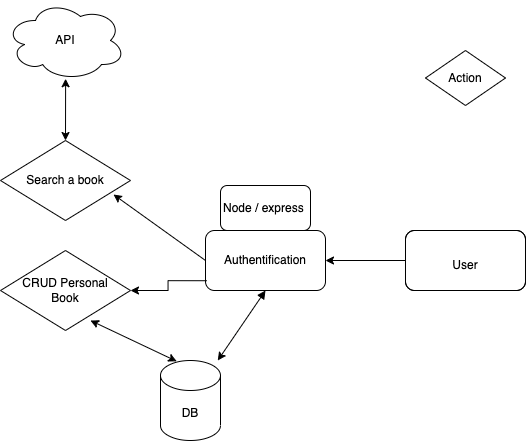

The diagram above was exported from draw.io. Its source (the exported page's mxGraphModel, read from the mxfile embedded in the PNG):
<mxGraphModel dx="1180" dy="791" grid="1" gridSize="10" guides="1" tooltips="1" connect="1" arrows="1" fold="1" page="1" pageScale="1" pageWidth="827" pageHeight="1169" math="0" shadow="0">
  <root>
    <mxCell id="0" />
    <mxCell id="1" parent="0" />
    <mxCell id="aDNFucnT-0eEdFFEpFmd-8" value="User" style="text;html=1;strokeColor=none;fillColor=none;align=center;verticalAlign=middle;whiteSpace=wrap;rounded=0;" vertex="1" parent="1">
      <mxGeometry x="600" y="460" width="60" height="30" as="geometry" />
    </mxCell>
    <mxCell id="aDNFucnT-0eEdFFEpFmd-9" value="" style="rounded=1;whiteSpace=wrap;html=1;fillColor=none;" vertex="1" parent="1">
      <mxGeometry x="570" y="440" width="120" height="60" as="geometry" />
    </mxCell>
    <mxCell id="aDNFucnT-0eEdFFEpFmd-13" value="" style="edgeStyle=orthogonalEdgeStyle;rounded=0;orthogonalLoop=1;jettySize=auto;html=1;" edge="1" parent="1" source="aDNFucnT-0eEdFFEpFmd-10" target="aDNFucnT-0eEdFFEpFmd-12">
      <mxGeometry relative="1" as="geometry" />
    </mxCell>
    <mxCell id="aDNFucnT-0eEdFFEpFmd-10" value="" style="rounded=1;whiteSpace=wrap;html=1;fillColor=none;" vertex="1" parent="1">
      <mxGeometry x="570" y="440" width="120" height="60" as="geometry" />
    </mxCell>
    <mxCell id="aDNFucnT-0eEdFFEpFmd-16" value="" style="edgeStyle=orthogonalEdgeStyle;rounded=0;orthogonalLoop=1;jettySize=auto;html=1;exitX=0.01;exitY=0.837;exitDx=0;exitDy=0;exitPerimeter=0;" edge="1" parent="1" source="aDNFucnT-0eEdFFEpFmd-12" target="aDNFucnT-0eEdFFEpFmd-27">
      <mxGeometry relative="1" as="geometry">
        <mxPoint x="290" y="470" as="targetPoint" />
      </mxGeometry>
    </mxCell>
    <mxCell id="aDNFucnT-0eEdFFEpFmd-12" value="Authentification" style="rounded=1;whiteSpace=wrap;html=1;fillColor=none;" vertex="1" parent="1">
      <mxGeometry x="370" y="440" width="120" height="60" as="geometry" />
    </mxCell>
    <mxCell id="aDNFucnT-0eEdFFEpFmd-18" value="" style="endArrow=classic;html=1;rounded=0;exitX=0;exitY=0.5;exitDx=0;exitDy=0;entryX=0.869;entryY=0.675;entryDx=0;entryDy=0;entryPerimeter=0;" edge="1" parent="1" source="aDNFucnT-0eEdFFEpFmd-12" target="aDNFucnT-0eEdFFEpFmd-25">
      <mxGeometry width="50" height="50" relative="1" as="geometry">
        <mxPoint x="390" y="500" as="sourcePoint" />
        <mxPoint x="290" y="390" as="targetPoint" />
      </mxGeometry>
    </mxCell>
    <mxCell id="aDNFucnT-0eEdFFEpFmd-19" value="Node / express&amp;nbsp;" style="rounded=1;whiteSpace=wrap;html=1;fillColor=none;" vertex="1" parent="1">
      <mxGeometry x="385" y="395" width="90" height="45" as="geometry" />
    </mxCell>
    <mxCell id="aDNFucnT-0eEdFFEpFmd-20" value="DB" style="shape=cylinder3;whiteSpace=wrap;html=1;boundedLbl=1;backgroundOutline=1;size=15;fillColor=none;" vertex="1" parent="1">
      <mxGeometry x="325" y="570" width="60" height="80" as="geometry" />
    </mxCell>
    <mxCell id="aDNFucnT-0eEdFFEpFmd-21" value="" style="endArrow=classic;html=1;rounded=0;exitX=0.5;exitY=1;exitDx=0;exitDy=0;startArrow=block;startFill=1;" edge="1" parent="1" source="aDNFucnT-0eEdFFEpFmd-12" target="aDNFucnT-0eEdFFEpFmd-20">
      <mxGeometry width="50" height="50" relative="1" as="geometry">
        <mxPoint x="370" y="510" as="sourcePoint" />
        <mxPoint x="420" y="460" as="targetPoint" />
      </mxGeometry>
    </mxCell>
    <mxCell id="aDNFucnT-0eEdFFEpFmd-22" value="API" style="ellipse;shape=cloud;whiteSpace=wrap;html=1;fillColor=none;" vertex="1" parent="1">
      <mxGeometry x="170" y="210" width="120" height="80" as="geometry" />
    </mxCell>
    <mxCell id="aDNFucnT-0eEdFFEpFmd-23" value="" style="endArrow=classic;startArrow=classic;html=1;rounded=0;exitX=0.5;exitY=0;exitDx=0;exitDy=0;entryX=0.501;entryY=0.978;entryDx=0;entryDy=0;entryPerimeter=0;" edge="1" parent="1" source="aDNFucnT-0eEdFFEpFmd-25" target="aDNFucnT-0eEdFFEpFmd-22">
      <mxGeometry width="50" height="50" relative="1" as="geometry">
        <mxPoint x="230" y="360" as="sourcePoint" />
        <mxPoint x="230" y="330" as="targetPoint" />
      </mxGeometry>
    </mxCell>
    <mxCell id="aDNFucnT-0eEdFFEpFmd-24" value="" style="endArrow=classic;startArrow=classic;html=1;rounded=0;exitX=0.692;exitY=0.875;exitDx=0;exitDy=0;entryX=0.27;entryY=0.01;entryDx=0;entryDy=0;entryPerimeter=0;exitPerimeter=0;" edge="1" parent="1" source="aDNFucnT-0eEdFFEpFmd-27" target="aDNFucnT-0eEdFFEpFmd-20">
      <mxGeometry width="50" height="50" relative="1" as="geometry">
        <mxPoint x="230" y="500" as="sourcePoint" />
        <mxPoint x="420" y="460" as="targetPoint" />
      </mxGeometry>
    </mxCell>
    <mxCell id="aDNFucnT-0eEdFFEpFmd-25" value="Search a book" style="rhombus;whiteSpace=wrap;html=1;fillColor=none;" vertex="1" parent="1">
      <mxGeometry x="165" y="350" width="130" height="80" as="geometry" />
    </mxCell>
    <mxCell id="aDNFucnT-0eEdFFEpFmd-27" value="CRUD Personal&lt;br&gt;Book" style="rhombus;whiteSpace=wrap;html=1;fillColor=none;" vertex="1" parent="1">
      <mxGeometry x="165" y="460" width="130" height="80" as="geometry" />
    </mxCell>
    <mxCell id="aDNFucnT-0eEdFFEpFmd-28" value="Action" style="rhombus;whiteSpace=wrap;html=1;fillColor=none;" vertex="1" parent="1">
      <mxGeometry x="590" y="260" width="80" height="55" as="geometry" />
    </mxCell>
  </root>
</mxGraphModel>